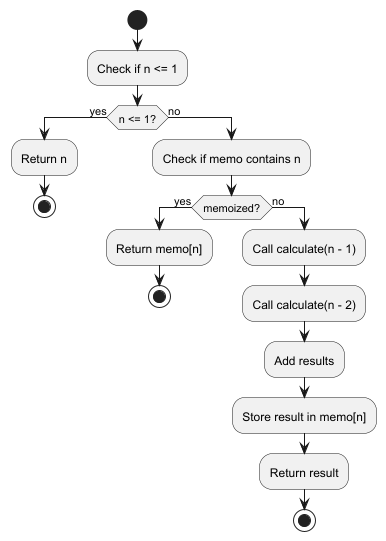

The diagram above was rendered by PlantUML. Its source (embedded in the PNG):
@startuml DynamicFibonacciActivity

start

:Check if n <= 1;

if (n <= 1?) then (yes)
  :Return n;
  stop
else (no)
  :Check if memo contains n;

  if (memoized?) then (yes)
    :Return memo[n];
    stop
  else (no)
    :Call calculate(n - 1);
    :Call calculate(n - 2);
    :Add results;
    :Store result in memo[n];
    :Return result;
    stop
  endif

endif

@enduml